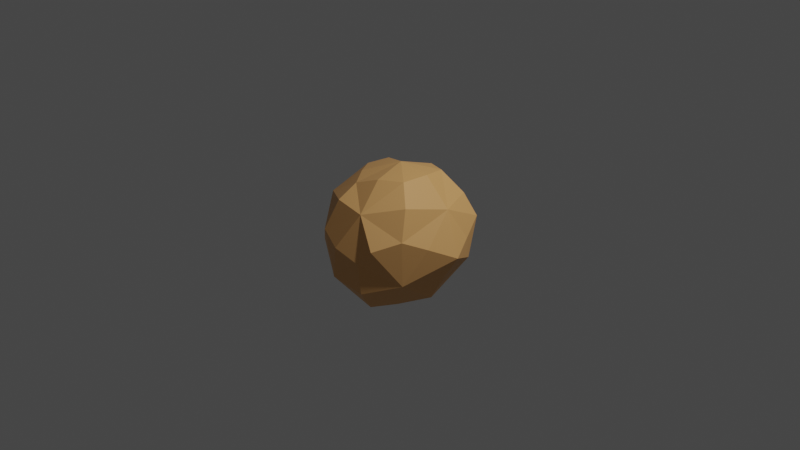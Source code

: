 # Source: potato.blend  (saved by Blender 2.80.75; exported with 4.5.12 LTS)
import bpy
from mathutils import Matrix  # noqa: F401  (used for matrix-valued properties, if any)

bpy.ops.wm.read_factory_settings(use_empty=True)
scene = bpy.context.scene
scene.name = 'Scene'

# ---- collections
col_collection = bpy.data.collections.new('Collection'); scene.collection.children.link(col_collection)

# ---- materials (node trees are filled in below, after node groups)
mat_material_001 = bpy.data.materials.new('Material.001')
mat_material_001.use_transparent_shadow = False

# ---- material node trees
mat_material_001.use_nodes = True; mat_material_001.node_tree.nodes.clear()
_N = mat_material_001.node_tree.nodes; _L = mat_material_001.node_tree.links
n0 = _N.new('ShaderNodeOutputMaterial'); n0.name = 'Material Output'; n0.location = (300, 300)
n1 = _N.new('ShaderNodeBsdfPrincipled'); n1.name = 'Principled BSDF'; n1.location = (10, 300)
n1.distribution = 'GGX'
n1.subsurface_method = 'BURLEY'
n1.inputs[0].default_value = (0.8, 0.4181, 0.1499, 1.0)
n1.inputs[3].default_value = 1.45
n1.inputs[27].default_value = (0.0, 0.0, 0.0, 1.0)
n1.inputs[28].default_value = 1.0
_L.new(n1.outputs[0], n0.inputs[0])
n0.is_active_output = True

# ---- world
world_world = bpy.data.worlds.new('World'); scene.world = world_world
world_world.use_nodes = True; world_world.node_tree.nodes.clear()
_N = world_world.node_tree.nodes; _L = world_world.node_tree.links
n0 = _N.new('ShaderNodeOutputWorld'); n0.name = 'World Output'; n0.location = (300, 300)
n1 = _N.new('ShaderNodeBackground'); n1.name = 'Background'; n1.location = (10, 300)
n1.inputs[0].default_value = (0.05088, 0.05088, 0.05088, 1.0)
_L.new(n1.outputs[0], n0.inputs[0])
n0.is_active_output = True
world_world.color = (0.05088, 0.05088, 0.05088)
world_world.use_sun_shadow = False
world_world.sun_shadow_jitter_overblur = 0.0

# ---- cameras
cam_camera = bpy.data.cameras.new('Camera')
cam_camera.clip_end = 100.0
cam_camera.ortho_scale = 7.314

# ---- lights
light_light = bpy.data.lights.new('Light', 'POINT')
light_light.transmission_factor = 0.0
light_light.energy = 1000.0
light_light.shadow_soft_size = 0.1
light_light.shadow_maximum_resolution = 0.006
light_light.use_absolute_resolution = True

# ---- meshes
me_icosphere = bpy.data.meshes.new('Icosphere')
me_icosphere.from_pydata([(0.007661, -0.08043, -0.8367), (0.5368, -0.461, -0.3941), (-0.1375, -0.7609, -0.4354), (-0.716, 0.01158, -0.3574), (-0.2009, 0.6209, -0.292), (0.6211, 0.3755, -0.3353), (0.2056, -0.6988, 0.3489), (-0.5937, -0.3654, 0.2327), (-0.5613, 0.3455, 0.1932), (0.1842, 0.5824, 0.2154), (0.6211, 0.06264, 0.2999), (0.01666, 0.00924, 0.6358), (-0.07402, -0.4656, -0.714), (0.344, -0.3409, -0.7145), (0.2482, -0.7454, -0.4857), (0.6459, -0.01538, -0.4303), (0.3378, 0.2045, -0.6699), (-0.4408, -0.01014, -0.7113), (-0.5054, -0.3906, -0.482), (-0.1251, 0.3097, -0.617), (-0.5336, 0.369, -0.3394), (0.2535, 0.5636, -0.3879), (0.6952, -0.2701, 0.001279), (0.702, 0.2599, -0.04563), (0.02236, -0.8672, -0.01414), (0.4103, -0.7555, 0.03865), (-0.7687, -0.2141, -0.09324), (-0.4127, -0.641, -0.1484), (-0.4731, 0.564, 0.004744), (-0.7334, 0.2349, -0.04774), (0.4795, 0.5798, -0.06119), (-0.002104, 0.7213, 0.002976), (0.517, -0.4052, 0.4201), (-0.1544, -0.6593, 0.374), (-0.6488, -0.02992, 0.2257), (-0.202, 0.5393, 0.288), (0.5022, 0.4081, 0.3343), (0.1136, -0.3869, 0.5889), (0.3704, 0.01881, 0.5978), (-0.3275, -0.2019, 0.4927), (-0.3498, 0.1812, 0.5134), (0.07818, 0.3718, 0.5253), (0.166, -0.5492, -0.7442), (0.5178, -0.04521, -0.6822), (-0.3451, -0.3023, -0.6838), (-0.4148, 0.2294, -0.5631), (0.177, 0.4175, -0.5623), (0.8035, 0.02786, -0.1561), (0.2686, -0.7998, -0.1289), (-0.5903, -0.4407, -0.2647), (-0.6463, 0.4687, -0.1305), (0.2743, 0.7392, -0.1468), (0.5775, -0.5077, 0.1166), (-0.2133, -0.7993, 0.08335), (-0.7518, 0.0614, 0.05334), (-0.2498, 0.6023, 0.05589), (0.6335, 0.4671, 0.1058), (0.3612, -0.2823, 0.608), (-0.1595, -0.4288, 0.4821), (-0.4876, 0.02033, 0.4565), (-0.1451, 0.3441, 0.42), (0.3071, 0.2842, 0.5546)], [], [(0, 13, 42, 12), (1, 14, 42, 13), (2, 12, 42, 14), (1, 13, 43, 15), (0, 16, 43, 13), (5, 15, 43, 16), (0, 12, 44, 17), (2, 18, 44, 12), (3, 17, 44, 18), (0, 17, 45, 19), (3, 20, 45, 17), (4, 19, 45, 20), (0, 19, 46, 16), (4, 21, 46, 19), (5, 16, 46, 21), (1, 15, 47, 22), (5, 23, 47, 15), (10, 22, 47, 23), (2, 14, 48, 24), (1, 25, 48, 14), (6, 24, 48, 25), (3, 18, 49, 26), (2, 27, 49, 18), (7, 26, 49, 27), (4, 20, 50, 28), (3, 29, 50, 20), (8, 28, 50, 29), (5, 21, 51, 30), (4, 31, 51, 21), (9, 30, 51, 31), (1, 22, 52, 25), (10, 32, 52, 22), (6, 25, 52, 32), (2, 24, 53, 27), (6, 33, 53, 24), (7, 27, 53, 33), (3, 26, 54, 29), (7, 34, 54, 26), (8, 29, 54, 34), (4, 28, 55, 31), (8, 35, 55, 28), (9, 31, 55, 35), (5, 30, 56, 23), (9, 36, 56, 30), (10, 23, 56, 36), (6, 32, 57, 37), (10, 38, 57, 32), (11, 37, 57, 38), (7, 33, 58, 39), (6, 37, 58, 33), (11, 39, 58, 37), (8, 34, 59, 40), (7, 39, 59, 34), (11, 40, 59, 39), (9, 35, 60, 41), (8, 40, 60, 35), (11, 41, 60, 40), (10, 36, 61, 38), (9, 41, 61, 36), (11, 38, 61, 41)])
_uv = me_icosphere.uv_layers.new(name='UVMap')
_uv.uv.foreach_set('vector', [0.8182, 0.0, 0.7727, 0.07217, 0.8182, 0.1033, 0.8636, 0.07873, 0.7273, 0.105, 0.8182, 0.1531, 0.8182, 0.1033, 0.7727, 0.07217, 0.9091, 0.1575, 0.8636, 0.07873, 0.8182, 0.1033, 0.8182, 0.1531, 0.7273, 0.105, 0.6818, 0.07217, 0.6364, 0.1017, 0.6364, 0.1487, 0.6364, 0.0, 0.5909, 0.07217, 0.6364, 0.1017, 0.6818, 0.07217, 0.5455, 0.105, 0.6364, 0.1487, 0.6364, 0.1017, 0.5909, 0.07217, 0.09091, 0.0, 0.04924, 0.07873, 0.09186, 0.1033, 0.1364, 0.07217, 0.0303, 0.1575, 0.09343, 0.1531, 0.09186, 0.1033, 0.04924, 0.07873, 0.1818, 0.105, 0.1364, 0.07217, 0.09186, 0.1033, 0.09343, 0.1531, 0.2727, 0.0, 0.2273, 0.07217, 0.2727, 0.1017, 0.3182, 0.07217, 0.1818, 0.105, 0.2727, 0.1487, 0.2727, 0.1017, 0.2273, 0.07217, 0.3636, 0.105, 0.3182, 0.07217, 0.2727, 0.1017, 0.2727, 0.1487, 0.4545, 0.0, 0.4091, 0.07217, 0.4545, 0.1017, 0.5, 0.07217, 0.3636, 0.105, 0.4545, 0.1487, 0.4545, 0.1017, 0.4091, 0.07217, 0.5455, 0.105, 0.5, 0.07217, 0.4545, 0.1017, 0.4545, 0.1487, 0.7273, 0.105, 0.6364, 0.1487, 0.6364, 0.2083, 0.6818, 0.2362, 0.5455, 0.105, 0.5909, 0.2362, 0.6364, 0.2083, 0.6364, 0.1487, 0.6364, 0.3674, 0.6818, 0.2362, 0.6364, 0.2083, 0.5909, 0.2362, 0.9091, 0.1575, 0.8182, 0.1531, 0.8182, 0.2099, 0.8636, 0.2406, 0.7273, 0.105, 0.7727, 0.2362, 0.8182, 0.2099, 0.8182, 0.1531, 0.8182, 0.3674, 0.8636, 0.2406, 0.8182, 0.2099, 0.7727, 0.2362, 0.1818, 0.105, 0.09343, 0.1531, 0.09186, 0.2083, 0.1364, 0.2318, 0.0303, 0.1575, 0.04924, 0.2362, 0.09186, 0.2083, 0.09343, 0.1531, 0.09091, 0.3149, 0.1364, 0.2318, 0.09186, 0.2083, 0.04924, 0.2362, 0.3636, 0.105, 0.2727, 0.1487, 0.2727, 0.2083, 0.3182, 0.2362, 0.1818, 0.105, 0.2273, 0.2362, 0.2727, 0.2083, 0.2727, 0.1487, 0.2727, 0.3674, 0.3182, 0.2362, 0.2727, 0.2083, 0.2273, 0.2362, 0.5455, 0.105, 0.4545, 0.1487, 0.4545, 0.2083, 0.5, 0.2362, 0.3636, 0.105, 0.4091, 0.2362, 0.4545, 0.2083, 0.4545, 0.1487, 0.4545, 0.3674, 0.5, 0.2362, 0.4545, 0.2083, 0.4091, 0.2362, 0.7273, 0.105, 0.6818, 0.2362, 0.7273, 0.2641, 0.7727, 0.2362, 0.6364, 0.3674, 0.7273, 0.3237, 0.7273, 0.2641, 0.6818, 0.2362, 0.8182, 0.3674, 0.7727, 0.2362, 0.7273, 0.2641, 0.7273, 0.3237, 0.9091, 0.1575, 0.8636, 0.2406, 0.9081, 0.2641, 0.9508, 0.2362, 0.8182, 0.3674, 0.9066, 0.3193, 0.9081, 0.2641, 0.8636, 0.2406, 0.9697, 0.3149, 0.9508, 0.2362, 0.9081, 0.2641, 0.9066, 0.3193, 0.1818, 0.105, 0.1364, 0.2318, 0.1818, 0.2624, 0.2273, 0.2362, 0.09091, 0.3149, 0.1818, 0.3193, 0.1818, 0.2624, 0.1364, 0.2318, 0.2727, 0.3674, 0.2273, 0.2362, 0.1818, 0.2624, 0.1818, 0.3193, 0.3636, 0.105, 0.3182, 0.2362, 0.3636, 0.2641, 0.4091, 0.2362, 0.2727, 0.3674, 0.3636, 0.3237, 0.3636, 0.2641, 0.3182, 0.2362, 0.4545, 0.3674, 0.4091, 0.2362, 0.3636, 0.2641, 0.3636, 0.3237, 0.5455, 0.105, 0.5, 0.2362, 0.5455, 0.2641, 0.5909, 0.2362, 0.4545, 0.3674, 0.5455, 0.3237, 0.5455, 0.2641, 0.5, 0.2362, 0.6364, 0.3674, 0.5909, 0.2362, 0.5455, 0.2641, 0.5455, 0.3237, 0.8182, 0.3674, 0.7273, 0.3237, 0.7273, 0.3707, 0.7727, 0.4002, 0.6364, 0.3674, 0.6818, 0.4002, 0.7273, 0.3707, 0.7273, 0.3237, 0.7273, 0.4724, 0.7727, 0.4002, 0.7273, 0.3707, 0.6818, 0.4002, 0.9697, 0.3149, 0.9066, 0.3193, 0.9081, 0.369, 0.9508, 0.3937, 0.8182, 0.3674, 0.8636, 0.4002, 0.9081, 0.369, 0.9066, 0.3193, 0.9091, 0.4724, 0.9508, 0.3937, 0.9081, 0.369, 0.8636, 0.4002, 0.2727, 0.3674, 0.1818, 0.3193, 0.1818, 0.369, 0.2273, 0.4002, 0.09091, 0.3149, 0.1364, 0.3937, 0.1818, 0.369, 0.1818, 0.3193, 0.1818, 0.4724, 0.2273, 0.4002, 0.1818, 0.369, 0.1364, 0.3937, 0.4545, 0.3674, 0.3636, 0.3237, 0.3636, 0.3707, 0.4091, 0.4002, 0.2727, 0.3674, 0.3182, 0.4002, 0.3636, 0.3707, 0.3636, 0.3237, 0.3636, 0.4724, 0.4091, 0.4002, 0.3636, 0.3707, 0.3182, 0.4002, 0.6364, 0.3674, 0.5455, 0.3237, 0.5455, 0.3707, 0.5909, 0.4002, 0.4545, 0.3674, 0.5, 0.4002, 0.5455, 0.3707, 0.5455, 0.3237, 0.5455, 0.4724, 0.5909, 0.4002, 0.5455, 0.3707, 0.5, 0.4002])
me_icosphere.materials.append(mat_material_001)
me_icosphere.use_remesh_preserve_volume = False
me_icosphere.use_remesh_preserve_attributes = False
me_icosphere.use_mirror_vertex_groups = False
me_icosphere.update()

# ---- objects
ob_light = bpy.data.objects.new('Light', light_light)
ob_camera = bpy.data.objects.new('Camera', cam_camera)
ob_icosphere = bpy.data.objects.new('Icosphere', me_icosphere)

# ---- transforms, parenting, visibility, modifiers, constraints
ob_light.location = (4.076, 1.005, 5.904)
ob_light.rotation_euler = (0.6503, 0.05522, 1.866)
ob_light.lock_rotations_4d = False
ob_light.empty_display_type = 'ARROWS'
ob_light.color = (0.0, 0.0, 0.0, 0.0)
ob_light.lineart.crease_threshold = 0.0
ob_camera.location = (7.359, -6.926, 4.958)
ob_camera.rotation_euler = (1.109, 0.0, 0.8149)
ob_camera.lock_rotations_4d = False
ob_camera.empty_display_type = 'ARROWS'
ob_camera.color = (0.0, 0.0, 0.0, 0.0)
ob_camera.display_type = 'WIRE'
ob_camera.lineart.crease_threshold = 0.0
ob_icosphere.location = (0.0, 0.0, 0.0)
ob_icosphere.lineart.crease_threshold = 0.0

# ---- collection membership
col_collection.objects.link(ob_light)
col_collection.objects.link(ob_camera)
col_collection.objects.link(ob_icosphere)

# ---- scene / render settings (as saved in the file)
scene.camera = ob_camera
scene.frame_start = 1; scene.frame_end = 250; scene.frame_set(1)
scene.render.engine = 'BLENDER_EEVEE_NEXT'
scene.cycles.use_denoising = False
scene.cycles.samples = 128
scene.cycles.sampling_pattern = 'TABULATED_SOBOL'
scene.cycles.use_adaptive_sampling = False
scene.cycles.use_light_tree = False
scene.view_settings.view_transform = 'Filmic'
bpy.context.view_layer.update()
